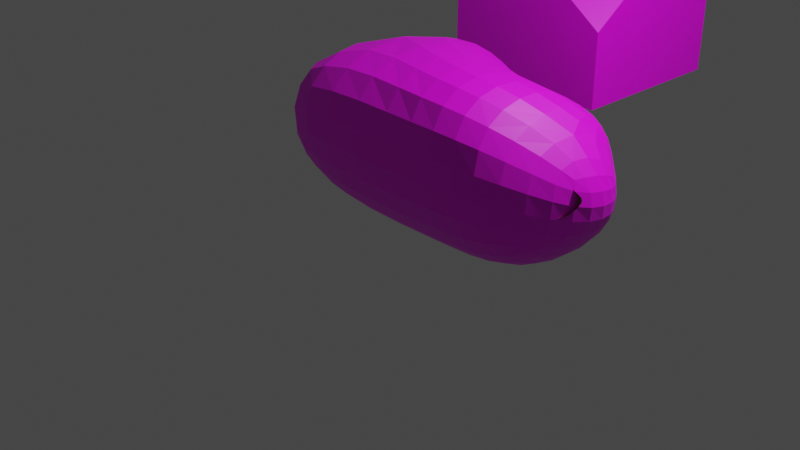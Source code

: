 # Source: iron2.blend  (saved by Blender 3.3.6; exported with 4.5.12 LTS)
import bpy
from mathutils import Matrix  # noqa: F401  (used for matrix-valued properties, if any)

bpy.ops.wm.read_factory_settings(use_empty=True)
scene = bpy.context.scene
scene.name = 'Scene'

# ---- collections
col_collection = bpy.data.collections.new('Collection'); scene.collection.children.link(col_collection)

# ---- images (referenced by path relative to the original .blend; pixels are not part of the script)
import os
ASSET_DIR = os.environ.get("B2B_ASSET_DIR", "")  # directory of the original .blend (textures are referenced by path, not embedded)
HERE = os.path.dirname(os.path.abspath(__file__))  # packed textures are extracted next to this script under _unpacked/

def load_image(name, relpath, width, height, colorspace="sRGB"):
    """Load a texture the original file referenced (path relative to the .blend, or extracted next to this script)."""
    p = next((c for c in (os.path.join(HERE, relpath), os.path.join(ASSET_DIR, relpath)) if relpath and os.path.exists(c)), "")
    if p:
        img = bpy.data.images.load(p, check_existing=True)
        img.name = name
    else:  # same state as the original file: an image datablock whose file is absent (Cycles renders it pink)
        img = bpy.data.images.new(name, width, height)
        img.source = "FILE"
        img.filepath = "//" + (relpath or name)
    img.colorspace_settings.name = colorspace
    return img
img_grass_png = load_image('grass.png', 'grass.png', 1024, 1024, 'sRGB')

# ---- materials (node trees are filled in below, after node groups)
mat_material = bpy.data.materials.new('Material')
mat_material.alpha_threshold = 0.0
mat_material.use_transparent_shadow = False
mat_material.roughness = 0.5
mat_material.line_color = (0.0, 0.0, 0.0, 1.0)
mat_material_001 = bpy.data.materials.new('Material.001')
mat_material_001.alpha_threshold = 0.0
mat_material_001.use_transparent_shadow = False
mat_material_001.roughness = 0.5
mat_material_001.line_color = (0.0, 0.0, 0.0, 1.0)
mat_material_002 = bpy.data.materials.new('Material.002')
mat_material_002.use_transparent_shadow = False

# ---- material node trees
mat_material.use_nodes = True; mat_material.node_tree.nodes.clear()
_N = mat_material.node_tree.nodes; _L = mat_material.node_tree.links
n0 = _N.new('ShaderNodeOutputMaterial'); n0.name = 'Material Output'; n0.location = (300, 300)
n1 = _N.new('ShaderNodeBsdfPrincipled'); n1.name = 'Principled BSDF'; n1.location = (10, 300)
n1.distribution = 'GGX'
n1.subsurface_method = 'RANDOM_WALK_SKIN'
n1.inputs[3].default_value = 1.45
n1.inputs[27].default_value = (0.0, 0.0, 0.0, 1.0)
n1.inputs[28].default_value = 1.0
n2 = _N.new('ShaderNodeTexImage'); n2.name = 'Image Texture'; n2.location = (-280, 260)
n2.image = img_grass_png
_L.new(n1.outputs[0], n0.inputs[0])
_L.new(n2.outputs[0], n1.inputs[0])
n0.is_active_output = True
mat_material_001.use_nodes = True; mat_material_001.node_tree.nodes.clear()
_N = mat_material_001.node_tree.nodes; _L = mat_material_001.node_tree.links
n0 = _N.new('ShaderNodeOutputMaterial'); n0.name = 'Material Output'; n0.location = (300, 300)
n1 = _N.new('ShaderNodeBsdfPrincipled'); n1.name = 'Principled BSDF'; n1.location = (10, 300)
n1.distribution = 'GGX'
n1.subsurface_method = 'RANDOM_WALK_SKIN'
n1.inputs[0].default_value = (0.1352, 0.0961, 0.04168, 1.0)
n1.inputs[3].default_value = 1.45
n1.inputs[27].default_value = (0.0, 0.0, 0.0, 1.0)
n1.inputs[28].default_value = 1.0
_L.new(n1.outputs[0], n0.inputs[0])
n0.is_active_output = True
mat_material_002.use_nodes = True; mat_material_002.node_tree.nodes.clear()
_N = mat_material_002.node_tree.nodes; _L = mat_material_002.node_tree.links
n0 = _N.new('ShaderNodeBsdfPrincipled'); n0.name = 'Principled BSDF'; n0.location = (10, 300)
n0.distribution = 'GGX'
n0.subsurface_method = 'RANDOM_WALK_SKIN'
n0.inputs[3].default_value = 1.45
n0.inputs[27].default_value = (0.0, 0.0, 0.0, 1.0)
n0.inputs[28].default_value = 1.0
n1 = _N.new('ShaderNodeOutputMaterial'); n1.name = 'Material Output'; n1.location = (300, 300)
n2 = _N.new('ShaderNodeTexImage'); n2.name = 'Image Texture'; n2.location = (-280, 260)
n2.image = img_grass_png
_L.new(n0.outputs[0], n1.inputs[0])
_L.new(n2.outputs[0], n0.inputs[0])
n1.is_active_output = True

# ---- world
world_world = bpy.data.worlds.new('World'); scene.world = world_world
world_world.use_nodes = True; world_world.node_tree.nodes.clear()
_N = world_world.node_tree.nodes; _L = world_world.node_tree.links
n0 = _N.new('ShaderNodeOutputWorld'); n0.name = 'World Output'; n0.location = (300, 300)
n1 = _N.new('ShaderNodeBackground'); n1.name = 'Background'; n1.location = (10, 300)
n1.inputs[0].default_value = (0.05088, 0.05088, 0.05088, 1.0)
_L.new(n1.outputs[0], n0.inputs[0])
n0.is_active_output = True
world_world.color = (0.05088, 0.05088, 0.05088)
world_world.use_sun_shadow = False
world_world.sun_shadow_jitter_overblur = 0.0

# ---- cameras
cam_camera = bpy.data.cameras.new('Camera')
cam_camera.clip_end = 100.0
cam_camera.ortho_scale = 7.314

# ---- lights
light_light = bpy.data.lights.new('Light', 'POINT')
light_light.transmission_factor = 0.0
light_light.energy = 1000.0
light_light.shadow_soft_size = 0.1
light_light.shadow_maximum_resolution = 0.006
light_light.use_absolute_resolution = True

# ---- meshes
me_cube = bpy.data.meshes.new('Cube')
me_cube.from_pydata([(1.0, 1.0, -1.0), (1.0, -1.0, 1.0), (-1.0, -1.0, 1.0), (1.0, -0.2439, -1.0), (1.0, -1.0, -0.2439), (-1.0, -0.2439, -1.0), (-1.0, -1.0, -0.2439), (2.534, 0.2439, 0.2439), (2.534, 0.2439, -0.2439), (1.778, 1.0, -1.0), (2.534, -0.2439, 0.2439), (1.778, -1.0, 1.0), (1.778, -1.0, -0.2439), (1.778, -0.2439, -1.0), (2.534, -0.2439, -0.2439), (1.0, 0.1145, 1.0), (1.0, 1.0, 0.1145), (0.1145, 1.0, 1.0), (1.778, 1.0, 0.1145), (1.778, 0.1145, 1.0), (2.289, 0.4887, 0.4887), (0.1035, 1.0, 1.0), (-1.0, -0.1035, 1.0), (-1.0, -0.1035, -1.0), (0.1035, 1.0, -1.0)], [], [(0, 16, 18, 9), (20, 19, 11, 10, 7), (3, 0, 9, 13), (15, 1, 11, 19), (23, 24, 0, 3, 5), (4, 1, 2, 6), (8, 7, 10, 14), (15, 17, 21, 22, 2, 1), (12, 13, 14), (5, 3, 4, 6), (11, 12, 14, 10), (7, 8, 9, 18, 20), (13, 9, 8, 14), (3, 13, 12, 4), (1, 4, 12, 11), (15, 16, 17), (18, 19, 20), (15, 19, 18, 16), (5, 6, 2, 22, 23), (21, 24, 23, 22), (24, 21, 17, 16, 0)])
_uv = me_cube.uv_layers.new(name='UVMap')
_uv.uv.foreach_set('vector', [0.7427, 0.08139, 0.7427, 0.1267, 0.7427, 0.1267, 0.7427, 0.08139, 0.7219, 0.1419, 0.7067, 0.1627, 0.6614, 0.1627, 0.6921, 0.1319, 0.7119, 0.1319, 0.6921, 0.08139, 0.7427, 0.08139, 0.7427, 0.08139, 0.6921, 0.08139, 0.7067, 0.1627, 0.6614, 0.1627, 0.6614, 0.1627, 0.7067, 0.1627, 0.6978, 0.00013, 0.7427, 0.04496, 0.7427, 0.08139, 0.6921, 0.08139, 0.6921, 0.0001305, 0.6614, 0.1121, 0.6614, 0.1627, 0.5801, 0.1627, 0.5801, 0.1121, 0.7119, 0.1121, 0.7119, 0.1319, 0.6921, 0.1319, 0.6921, 0.1121, 0.7067, 0.1627, 0.7427, 0.1986, 0.7427, 0.1991, 0.6978, 0.2439, 0.6614, 0.2439, 0.6614, 0.1627, 0.6614, 0.1121, 0.6921, 0.08139, 0.6921, 0.1121, 0.6921, 0.0001305, 0.6921, 0.08139, 0.6614, 0.0814, 0.6614, 0.000133, 0.6614, 0.1627, 0.6614, 0.1121, 0.6921, 0.1121, 0.6921, 0.1319, 0.7119, 0.1319, 0.7119, 0.1121, 0.7427, 0.08139, 0.7427, 0.1267, 0.7219, 0.1419, 0.6921, 0.08139, 0.7427, 0.08139, 0.7119, 0.1121, 0.6921, 0.1121, 0.6921, 0.08139, 0.6921, 0.08139, 0.6614, 0.1121, 0.6614, 0.1121, 0.6614, 0.1627, 0.6614, 0.1121, 0.6614, 0.1121, 0.6614, 0.1627, 0.7427, 0.1627, 0.7427, 0.1267, 0.7786, 0.1627, 0.7427, 0.1267, 0.7427, 0.1627, 0.7219, 0.1419, 0.7067, 0.1627, 0.7067, 0.1627, 0.7427, 0.1267, 0.7427, 0.1267, 0.8745, 0.08138, 0.9052, 0.1121, 0.9052, 0.1626, 0.8688, 0.1626, 0.8688, 0.08138, 0.7791, 0.1627, 0.7791, 0.08139, 0.8688, 0.08138, 0.8688, 0.1626, 0.7791, 0.08139, 0.7791, 0.1627, 0.7786, 0.1627, 0.7427, 0.1267, 0.7427, 0.08139])
me_cube.materials.append(mat_material)
me_cube.use_mirror_vertex_groups = False
me_cube.update()
me_cube_001 = bpy.data.meshes.new('Cube.001')
me_cube_001.from_pydata([(1.0, 1.0, -1.0), (0.983, -0.4595, -0.8739), (0.9926, -0.5508, -0.01264), (-0.6617, -0.1126, -0.6357), (-1.007, -0.5508, -0.01264), (2.329, -0.3344, 0.2587), (2.291, 0.07719, -0.06312), (1.778, 1.0, -1.0), (2.534, -0.2439, 0.2439), (1.77, -0.5508, -0.01264), (1.761, -0.4595, -0.8739), (2.291, -0.4106, -0.06312), (0.7577, 0.8333, 0.2953), (1.535, 0.8333, 0.2953), (2.084, -0.08958, 0.5035), (-0.6617, 0.02781, -0.6357), (0.115, 1.007, -0.906)], [], [(0, 12, 13, 7), (1, 0, 7, 10), (15, 16, 0, 1, 3), (6, 5, 8, 11), (9, 10, 11), (3, 1, 2, 4), (5, 6, 7, 13, 14), (10, 7, 6, 11), (1, 10, 9, 2)])
_uv = me_cube_001.uv_layers.new(name='UVMap')
_uv.uv.foreach_set('vector', [0.375, 0.5, 0.5143, 0.5, 0.5143, 0.5, 0.375, 0.5, 0.375, 0.6555, 0.375, 0.5, 0.375, 0.5, 0.375, 0.6555, 0.125, 0.6379, 0.2629, 0.5, 0.375, 0.5, 0.375, 0.6555, 0.125, 0.6555, 0.4695, 0.5945, 0.5305, 0.5945, 0.5305, 0.6555, 0.4695, 0.6555, 0.4695, 0.75, 0.375, 0.6555, 0.4695, 0.6555, 0.125, 0.6555, 0.375, 0.6555, 0.375, 0.75, 0.125, 0.75, 0.5305, 0.5945, 0.4695, 0.5945, 0.375, 0.5, 0.5143, 0.5, 0.5611, 0.5639, 0.375, 0.6555, 0.375, 0.5, 0.4695, 0.5945, 0.4695, 0.6555, 0.375, 0.6555, 0.375, 0.6555, 0.4695, 0.75, 0.4695, 0.75])
me_cube_001.materials.append(mat_material_001)
me_cube_001.use_mirror_vertex_groups = False
me_cube_001.update()
me_cube_002 = bpy.data.meshes.new('Cube.002')
me_cube_002.from_pydata([(-1.0, 0.0002827, 0.9625), (-1.0, 0.8496, 0.9419), (-1.0, -0.04814, -1.037), (-1.0, 0.8012, -1.058), (1.0, 0.0002827, 0.9625), (1.0, 0.8496, 0.9419), (1.0, -0.04814, -1.037), (1.0, 0.8012, -1.058), (-0.4033, 1.864, -0.219), (-0.3884, 1.875, 0.07176), (-0.1292, 1.975, -0.09158), (-0.6716, 1.708, -0.1951), (-1.0, 1.483, -0.0107), (-0.6646, 1.711, 0.09615), (-0.1654, 1.859, -0.4728), (-0.01997, 1.973, -0.2072), (0.1254, 1.86, -0.4732), (-0.01834, 1.459, -1.073), (-0.1638, 1.694, -0.7393), (0.1266, 1.692, -0.747), (0.4224, 1.868, -0.1619), (0.1619, 1.977, -0.0163), (0.4221, 1.872, 0.1319), (1.0, 1.477, -0.02161), (0.6884, 1.703, -0.1634), (0.6832, 1.712, 0.1307), (0.2254, 1.878, 0.3366), (0.06793, 1.98, 0.08081), (-0.06843, 1.879, 0.3487), (0.1045, 1.498, 0.9262), (0.2353, 1.722, 0.5998), (-0.05874, 1.722, 0.6177)], [], [(12, 17, 3), (6, 7, 23, 5, 4), (2, 6, 4, 0), (30, 25, 22, 26), (4, 5, 29, 1, 0), (29, 12, 1), (24, 19, 16, 20), (2, 3, 17, 7, 6), (10, 27, 21, 15), (23, 29, 5), (7, 17, 23), (13, 31, 28, 9), (0, 1, 12, 3, 2), (8, 9, 10), (11, 12, 13), (14, 15, 16), (17, 18, 19), (20, 21, 22), (23, 24, 25), (26, 27, 28), (29, 30, 31), (8, 11, 13, 9), (12, 29, 31, 13), (30, 26, 28, 31), (27, 10, 9, 28), (29, 23, 25, 30), (24, 20, 22, 25), (21, 27, 26, 22), (23, 17, 19, 24), (18, 14, 16, 19), (15, 21, 20, 16), (17, 12, 11, 18), (10, 15, 14, 8), (18, 11, 8, 14)])
_uv = me_cube_002.uv_layers.new(name='UVMap')
_uv.uv.foreach_set('vector', [0.9917, 0.3062, 0.9626, 0.2752, 0.9869, 0.2795, 0.8693, 0.2795, 0.9281, 0.2795, 0.9236, 0.3104, 0.9281, 0.3383, 0.8693, 0.3383, 0.8105, 0.2795, 0.8693, 0.2795, 0.8693, 0.3383, 0.8105, 0.3383, 0.928, 0.3558, 0.9054, 0.3324, 0.9211, 0.3301, 0.931, 0.3404, 0.8693, 0.3383, 0.9281, 0.3383, 0.9236, 0.3646, 0.9281, 0.3971, 0.8693, 0.3971, 0.9586, 0.3432, 0.9907, 0.3152, 0.9869, 0.3383, 0.9052, 0.3093, 0.9333, 0.28, 0.936, 0.2965, 0.9211, 0.3121, 0.8693, 0.2207, 0.9281, 0.2207, 0.9237, 0.2496, 0.9281, 0.2795, 0.8693, 0.2795, 0.9505, 0.3174, 0.9406, 0.326, 0.9359, 0.3212, 0.945, 0.3116, 0.9235, 0.3149, 0.9501, 0.3425, 0.9281, 0.3383, 0.9281, 0.2795, 0.9535, 0.2752, 0.9236, 0.3062, 0.9811, 0.3308, 0.9509, 0.3572, 0.949, 0.3411, 0.9649, 0.3271, 0.8693, 0.1619, 0.9281, 0.1619, 0.9237, 0.1895, 0.9281, 0.2207, 0.8693, 0.2207, 0.9662, 0.3188, 0.9649, 0.3271, 0.9559, 0.3236, 0.9819, 0.3224, 0.9991, 0.3266, 0.9811, 0.3308, 0.9443, 0.2956, 0.939, 0.3059, 0.936, 0.2965, 0.9388, 0.2617, 0.9417, 0.2795, 0.9333, 0.28, 0.92, 0.3218, 0.9299, 0.3269, 0.9211, 0.3301, 0.8877, 0.3264, 0.904, 0.3241, 0.9054, 0.3324, 0.9406, 0.3417, 0.946, 0.3322, 0.949, 0.3411, 0.9445, 0.3742, 0.9425, 0.3575, 0.9509, 0.3572, 0.9662, 0.3188, 0.9819, 0.3224, 0.9811, 0.3308, 0.9649, 0.3271, 1.001, 0.3284, 0.9459, 0.3761, 0.9509, 0.3572, 0.9811, 0.3308, 0.9425, 0.3575, 0.9406, 0.3417, 0.949, 0.3411, 0.9509, 0.3572, 0.9406, 0.326, 0.9505, 0.3174, 0.9649, 0.3271, 0.949, 0.3411, 0.9313, 0.375, 0.886, 0.3278, 0.9054, 0.3324, 0.928, 0.3558, 0.904, 0.3241, 0.92, 0.3218, 0.9211, 0.3301, 0.9054, 0.3324, 0.9359, 0.3212, 0.9406, 0.326, 0.931, 0.3404, 0.9211, 0.3301, 0.8862, 0.313, 0.9371, 0.2601, 0.9333, 0.28, 0.9052, 0.3093, 0.9417, 0.2795, 0.9443, 0.2956, 0.936, 0.2965, 0.9333, 0.28, 0.945, 0.3116, 0.9359, 0.3212, 0.9211, 0.3121, 0.936, 0.2965, 0.9527, 0.2602, 1.002, 0.3131, 0.9822, 0.3076, 0.9566, 0.2804, 0.9505, 0.3174, 0.945, 0.3116, 0.9541, 0.2964, 0.9661, 0.3091, 0.9566, 0.2804, 0.9822, 0.3076, 0.9661, 0.3091, 0.9541, 0.2964])
me_cube_002.materials.append(mat_material_002)
me_cube_002.update()

# ---- objects
ob_cube = bpy.data.objects.new('Cube', me_cube)
ob_light = bpy.data.objects.new('Light', light_light)
ob_camera = bpy.data.objects.new('Camera', cam_camera)
ob_crystal_substrate = bpy.data.objects.new('crystal substrate', me_cube_001)
ob_cube_001 = bpy.data.objects.new('Cube.001', me_cube_002)

# ---- transforms, parenting, visibility, modifiers, constraints
ob_cube.location = (0.0, 0.0, 1.0)
ob_cube.lock_rotations_4d = False
ob_cube.empty_display_type = 'ARROWS'
ob_cube.lineart.crease_threshold = 0.0
_m = ob_cube.modifiers.new('Subdivision', 'SUBSURF')
_m.levels = 2
ob_light.location = (4.076, 1.005, 5.904)
ob_light.rotation_euler = (0.6503, 0.05522, 1.866)
ob_light.lock_rotations_4d = False
ob_light.empty_display_type = 'ARROWS'
ob_light.color = (0.0, 0.0, 0.0, 0.0)
ob_light.lineart.crease_threshold = 0.0
ob_camera.location = (7.359, -6.926, 4.958)
ob_camera.rotation_euler = (1.109, 0.0, 0.8149)
ob_camera.lock_rotations_4d = False
ob_camera.empty_display_type = 'ARROWS'
ob_camera.color = (0.0, 0.0, 0.0, 0.0)
ob_camera.display_type = 'WIRE'
ob_camera.lineart.crease_threshold = 0.0
ob_crystal_substrate.location = (0.0, 0.0, 0.9268)
ob_crystal_substrate.lock_rotations_4d = False
ob_crystal_substrate.empty_display_type = 'ARROWS'
ob_crystal_substrate.lineart.crease_threshold = 0.0
_m = ob_crystal_substrate.modifiers.new('Subdivision', 'SUBSURF')
_m.levels = 2
_m = ob_crystal_substrate.modifiers.new('ParticleSystem', 'PARTICLE_SYSTEM')
ob_cube_001.location = (-0.3329, 3.146, 0.8066)
ob_cube_001.rotation_euler = (1.595, 2.22e-16, 2.274e-16)

# ---- collection membership
col_collection.objects.link(ob_cube)
col_collection.objects.link(ob_light)
col_collection.objects.link(ob_camera)
col_collection.objects.link(ob_crystal_substrate)
col_collection.objects.link(ob_cube_001)

# ---- scene / render settings (as saved in the file)
scene.camera = ob_camera
scene.frame_start = 1; scene.frame_end = 250; scene.frame_set(0)
scene.render.engine = 'BLENDER_EEVEE_NEXT'
scene.cycles.sampling_pattern = 'TABULATED_SOBOL'
scene.cycles.use_light_tree = False
scene.view_settings.view_transform = 'Filmic'
bpy.context.view_layer.update()
